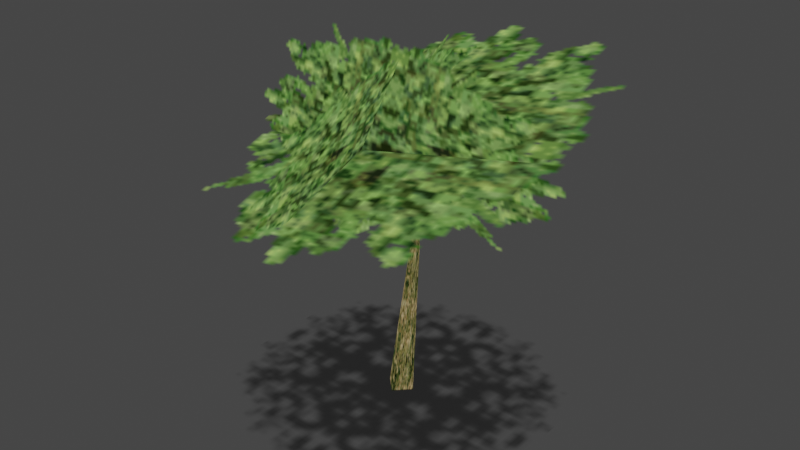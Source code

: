 # Source: DistantTree.blend  (saved by Blender 5.2.44; exported with 4.5.12 LTS)
import bpy
from mathutils import Matrix  # noqa: F401  (used for matrix-valued properties, if any)

bpy.ops.wm.read_factory_settings(use_empty=True)
scene = bpy.context.scene
scene.name = 'Scene'

# ---- collections
col_mrk_k_objtreeblow_nja = bpy.data.collections.new('mrk_k_objtreeblow.nja'); scene.collection.children.link(col_mrk_k_objtreeblow_nja)

# ---- images (referenced by path relative to the original .blend; pixels are not part of the script)
import os
ASSET_DIR = os.environ.get("B2B_ASSET_DIR", "")  # directory of the original .blend (textures are referenced by path, not embedded)
HERE = os.path.dirname(os.path.abspath(__file__))  # packed textures are extracted next to this script under _unpacked/

def load_image(name, relpath, width, height, colorspace="sRGB"):
    """Load a texture the original file referenced (path relative to the .blend, or extracted next to this script)."""
    p = next((c for c in (os.path.join(HERE, relpath), os.path.join(ASSET_DIR, relpath)) if relpath and os.path.exists(c)), "")
    if p:
        img = bpy.data.images.load(p, check_existing=True)
        img.name = name
    else:  # same state as the original file: an image datablock whose file is absent (Cycles renders it pink)
        img = bpy.data.images.new(name, width, height)
        img.source = "FILE"
        img.filepath = "//" + (relpath or name)
    img.colorspace_settings.name = colorspace
    return img
img_mr_064k_kawa = load_image('mr_064k_kawa', '_unpacked/mr_064k_kawa.c0827f38.png', 64, 64, 'sRGB')
img_mr_064k__loweda = load_image('mr_064k__loweda', '_unpacked/mr_064k__loweda.3ed16c83.png', 64, 64, 'sRGB')
img_mr_032k_pkage = load_image('mr_032k_pkage', '_unpacked/mr_032k_pkage.34be3ac7.png', 64, 64, 'sRGB')

# ---- materials (node trees are filled in below, after node groups)
mat_mrk_k_objtreeblow_nja_sa1mdl_0 = bpy.data.materials.new('mrk_k_objtreeblow.nja.sa1mdl_0')
mat_mrk_k_objtreeblow_nja_sa1mdl_0.use_transparent_shadow = False
mat_mrk_k_objtreeblow_nja_sa1mdl_0.preview_render_type = 'FLAT'
mat_mrk_k_objtreeblow_nja_sa1mdl_0.diffuse_color = (0.698, 0.698, 0.698, 1.0)
mat_mrk_k_objtreeblow_nja_sa1mdl_0.roughness = 0.9569
mat_mrk_k_objtreeblow_nja_sa1mdl_1 = bpy.data.materials.new('mrk_k_objtreeblow.nja.sa1mdl_1')
mat_mrk_k_objtreeblow_nja_sa1mdl_1.use_transparent_shadow = False
mat_mrk_k_objtreeblow_nja_sa1mdl_1.preview_render_type = 'FLAT'
mat_mrk_k_objtreeblow_nja_sa1mdl_1.diffuse_color = (0.698, 0.698, 0.698, 1.0)
mat_mrk_k_objtreeblow_nja_sa1mdl_1.roughness = 0.9569
mat_mrk_k_objtreeblow_nja_sa1mdl_2 = bpy.data.materials.new('mrk_k_objtreeblow.nja.sa1mdl_2')
mat_mrk_k_objtreeblow_nja_sa1mdl_2.use_transparent_shadow = False
mat_mrk_k_objtreeblow_nja_sa1mdl_2.preview_render_type = 'FLAT'
mat_mrk_k_objtreeblow_nja_sa1mdl_2.diffuse_color = (0.698, 0.698, 0.698, 1.0)
mat_mrk_k_objtreeblow_nja_sa1mdl_2.roughness = 0.9569

# ---- node groups
ng_distanttreenode = bpy.data.node_groups.new('DistantTreeNode', 'GeometryNodeTree')
_s = ng_distanttreenode.interface.new_socket(name='Geometry', in_out='OUTPUT', socket_type='NodeSocketGeometry')
_s = ng_distanttreenode.interface.new_socket(name='Geometry', in_out='INPUT', socket_type='NodeSocketGeometry')
ng_distanttreenode.interface.new_panel('SET Object Properties')
_s = ng_distanttreenode.interface.new_socket(name='BAMS X Rotation', in_out='INPUT', socket_type='NodeSocketInt')
_s = ng_distanttreenode.interface.new_socket(name='BAMS Y Rotation', in_out='INPUT', socket_type='NodeSocketInt')
_s = ng_distanttreenode.interface.new_socket(name='BAMS Z Rotation', in_out='INPUT', socket_type='NodeSocketInt')
_s = ng_distanttreenode.interface.new_socket(name='Scale X Property', in_out='INPUT', socket_type='NodeSocketFloat')
_s = ng_distanttreenode.interface.new_socket(name='Scale Y Property', in_out='INPUT', socket_type='NodeSocketFloat')
_s = ng_distanttreenode.interface.new_socket(name='Scale Z Property', in_out='INPUT', socket_type='NodeSocketFloat')
ng_distanttreenode.interface.new_panel('Geometry Node Info')
ng_distanttreenode.is_modifier = True
# nodes of 'DistantTreeNode' reference scene objects; filled in after objects exist

# ---- material node trees
mat_mrk_k_objtreeblow_nja_sa1mdl_0.use_nodes = True; mat_mrk_k_objtreeblow_nja_sa1mdl_0.node_tree.nodes.clear()
_N = mat_mrk_k_objtreeblow_nja_sa1mdl_0.node_tree.nodes; _L = mat_mrk_k_objtreeblow_nja_sa1mdl_0.node_tree.links
n0 = _N.new('ShaderNodeTexImage'); n0.name = 'SAIO Texture'; n0.location = (-40, 319)
n0.label = 'SAIO Texture'
n0.image = img_mr_064k_kawa
n1 = _N.new('ShaderNodeOutputMaterial'); n1.name = 'SAIO Output'; n1.location = (720, 360)
n1.label = 'SAIO Output'
_L.new(n0.outputs[0], n1.inputs[0])
n1.is_active_output = True
mat_mrk_k_objtreeblow_nja_sa1mdl_1.use_nodes = True; mat_mrk_k_objtreeblow_nja_sa1mdl_1.node_tree.nodes.clear()
_N = mat_mrk_k_objtreeblow_nja_sa1mdl_1.node_tree.nodes; _L = mat_mrk_k_objtreeblow_nja_sa1mdl_1.node_tree.links
n0 = _N.new('ShaderNodeTexImage'); n0.name = 'SAIO Texture'; n0.location = (-40, 319)
n0.label = 'SAIO Texture'
n0.image = img_mr_064k__loweda
n0.extension = 'MIRROR'
n1 = _N.new('ShaderNodeOutputMaterial'); n1.name = 'SAIO Output'; n1.location = (720, 360)
n1.label = 'SAIO Output'
n2 = _N.new('ShaderNodeMixShader'); n2.name = 'Mix Shader'; n2.location = (334, 274)
n3 = _N.new('ShaderNodeBsdfTransparent'); n3.name = 'Transparent BSDF'; n3.location = (31, 422)
_L.new(n0.outputs[0], n2.inputs[2])
_L.new(n3.outputs[0], n2.inputs[1])
_L.new(n0.outputs[1], n2.inputs[0])
_L.new(n2.outputs[0], n1.inputs[0])
n1.is_active_output = True
mat_mrk_k_objtreeblow_nja_sa1mdl_2.use_nodes = True; mat_mrk_k_objtreeblow_nja_sa1mdl_2.node_tree.nodes.clear()
_N = mat_mrk_k_objtreeblow_nja_sa1mdl_2.node_tree.nodes; _L = mat_mrk_k_objtreeblow_nja_sa1mdl_2.node_tree.links
n0 = _N.new('ShaderNodeTexImage'); n0.name = 'SAIO Texture'; n0.location = (-40, 319)
n0.label = 'SAIO Texture'
n0.image = img_mr_032k_pkage
n0.extension = 'MIRROR'
n1 = _N.new('ShaderNodeOutputMaterial'); n1.name = 'SAIO Output'; n1.location = (720, 360)
n1.label = 'SAIO Output'
n2 = _N.new('ShaderNodeMixShader'); n2.name = 'Mix Shader'; n2.location = (358, 280)
n3 = _N.new('ShaderNodeBsdfTransparent'); n3.name = 'Transparent BSDF'; n3.location = (53, 426)
_L.new(n0.outputs[0], n2.inputs[2])
_L.new(n3.outputs[0], n2.inputs[1])
_L.new(n0.outputs[1], n2.inputs[0])
_L.new(n2.outputs[0], n1.inputs[0])
n1.is_active_output = True

# ---- world
world_world = bpy.data.worlds.new('World'); scene.world = world_world
world_world.use_nodes = True; world_world.node_tree.nodes.clear()
_N = world_world.node_tree.nodes; _L = world_world.node_tree.links
n0 = _N.new('ShaderNodeOutputWorld'); n0.name = 'World Output'; n0.location = (300, 300)
n1 = _N.new('ShaderNodeBackground'); n1.name = 'Background'; n1.location = (10, 300)
n1.inputs[0].default_value = (0.05088, 0.05088, 0.05088, 1.0)
_L.new(n1.outputs[0], n0.inputs[0])
n0.is_active_output = True
world_world.color = (0.05088, 0.05088, 0.05088)
world_world.use_sun_shadow = False
world_world.sun_shadow_jitter_overblur = 0.0

# ---- meshes
me_distanttree = bpy.data.meshes.new('DistantTree')
me_distanttree.from_pydata([], [], [])
me_distanttree.update()
me_attach_0013157c = bpy.data.meshes.new('attach_0013157C')
me_attach_0013157c.from_pydata([(0.2129, -1.782, 106.4), (6.339, 0.6096, 0.09787), (6.841, 3.55, 63.34), (6.841, 3.55, 63.34), (0.4657, 6.483, 0.09787), (4.985, 5.797, 64.58), (4.985, 5.797, 64.58), (-5.408, 0.6096, 0.09787), (2.493, 3.55, 63.16), (2.493, 3.55, 63.16), (0.4657, -5.264, 0.09787), (4.985, 1.911, 63.16), (4.985, 1.911, 63.16), (72.18, -66.78, 94.18), (-72.63, -65.96, 70.15), (68.46, 74.78, 140.9), (-73.04, 76.02, 116.9), (-70.15, 10.62, 141.0), (-70.97, -7.178, 70.0), (70.11, -6.764, 141.0), (69.7, 6.895, 68.0), (13.84, -73.41, 140.0), (-11.81, -74.24, 71.0), (-11.81, 71.47, 134.1), (8.464, 70.64, 65.5), (-62.4, 62.4, 0.4), (-62.4, -62.4, 0.4), (62.4, 62.4, 0.4), (62.4, -62.4, 0.4)], [], [(12, 3, 0), (12, 0, 9), (9, 0, 6), (3, 6, 0), (5, 7, 8), (8, 7, 10), (8, 10, 11), (11, 10, 1), (11, 1, 2), (2, 1, 4), (2, 4, 5), (5, 4, 7), (20, 19, 18), (18, 19, 17), (16, 15, 14), (14, 15, 13), (24, 23, 22), (22, 23, 21), (28, 27, 26), (26, 27, 25)])
me_attach_0013157c.polygons.foreach_set('use_smooth', [True] * 20)
me_attach_0013157c.polygons.foreach_set('material_index', [0, 0, 0, 0, 0, 0, 0, 0, 0, 0, 0, 0, 1, 1, 1, 1, 1, 1, 2, 2])
_uv = me_attach_0013157c.uv_layers.new(name='UV')
_uv.uv.foreach_set('vector', [1.008, 4.867, 0.3686, 4.867, 1.722, 5.996, 1.008, 4.867, 1.722, 5.996, 1.059, 4.867, 1.059, 4.867, 1.722, 5.996, 0.6941, 4.867, 0.3686, 4.867, 0.6941, 4.867, 1.722, 5.996, 0.8275, 2.118, 1.502, 0.3373, 1.231, 2.118, 1.231, 2.118, 1.502, 0.3373, 1.824, 0.5882, 1.231, 2.118, 1.824, 0.5882, 1.361, 2.118, 1.361, 2.118, 1.824, 0.5882, 0.4667, 0.3373, 1.361, 2.118, 0.4667, 0.3373, 0.5059, 2.118, 0.5059, 2.118, 0.4667, 0.3373, 1.012, 0.5608, 0.5059, 2.118, 1.012, 0.5608, 0.8275, 2.118, 0.8275, 2.118, 1.012, 0.5608, 1.502, 0.3373, 0.0, 0.003922, 0.0, 1.0, 2.0, 0.003922, 2.0, 0.003922, 0.0, 1.0, 2.0, 1.0, 0.0, 0.003922, 0.0, 1.0, 2.0, 0.003922, 2.0, 0.003922, 0.0, 1.0, 2.0, 1.0, 0.0, 0.003922, 0.0, 1.0, 2.0, 0.003922, 2.0, 0.003922, 0.0, 1.0, 2.0, 1.0, 1.0, 0.9961, 1.0, 0.0, 0.0, 0.9961, 0.0, 0.9961, 1.0, 0.0, 0.0, 0.0])
me_attach_0013157c.materials.append(mat_mrk_k_objtreeblow_nja_sa1mdl_0)
me_attach_0013157c.materials.append(mat_mrk_k_objtreeblow_nja_sa1mdl_1)
me_attach_0013157c.materials.append(mat_mrk_k_objtreeblow_nja_sa1mdl_2)
me_attach_0013157c.update()
me_attach_0013157c.normals_split_custom_set([tuple(v) for v in zip(*[iter([0.1003, -0.9922, -0.07373, 0.9681, -0.2188, 0.122, -0.1048, -0.1283, 0.9862, 0.1003, -0.9922, -0.07373, -0.1048, -0.1283, 0.9862, -0.978, -0.1945, -0.0756, -0.978, -0.1945, -0.0756, -0.1048, -0.1283, 0.9862, 0.133, 0.9724, 0.1916, 0.9681, -0.2188, 0.122, 0.133, 0.9724, 0.1916, -0.1048, -0.1283, 0.9862, 0.05516, 0.9985, 0.005323, -0.9898, -0.04205, 0.1364, -0.9862, 0.1057, 0.1276, -0.9862, 0.1057, 0.1276, -0.9898, -0.04205, 0.1364, -0.008128, -0.9938, 0.1111, -0.9862, 0.1057, 0.1276, -0.008128, -0.9938, 0.1111, 0.07793, -0.9915, 0.1044, 0.07793, -0.9915, 0.1044, -0.008128, -0.9938, 0.1111, 0.9992, -0.03827, -0.009743, 0.07793, -0.9915, 0.1044, 0.9992, -0.03827, -0.009743, 0.9905, 0.1363, -0.0184, 0.9905, 0.1363, -0.0184, 0.9992, -0.03827, -0.009743, -0.01766, 0.9998, 0.01034, 0.9905, 0.1363, -0.0184, -0.01766, 0.9998, 0.01034, 0.05516, 0.9985, 0.005323, 0.05516, 0.9985, 0.005323, -0.01766, 0.9998, 0.01034, -0.9898, -0.04205, 0.1364, 0.09989, -0.9946, 0.02768, 0.09989, -0.9946, 0.02772, 0.09989, -0.9946, 0.02774, 0.09989, -0.9946, 0.02774, 0.09989, -0.9946, 0.02772, 0.09988, -0.9946, 0.02776, 0.1595, 0.3092, -0.9375, 0.1596, 0.3092, -0.9375, 0.1596, 0.3092, -0.9375, 0.1596, 0.3092, -0.9375, 0.1596, 0.3092, -0.9375, 0.1596, 0.3092, -0.9375, 0.9895, -0.1399, -0.03694, 0.9895, -0.1399, -0.03697, 0.9895, -0.1398, -0.03702, 0.9895, -0.1398, -0.03702, 0.9895, -0.1399, -0.03697, 0.9895, -0.1399, -0.037, 0.0, 0.0, 1.0, 0.0, 0.0, 1.0, 0.0, 0.0, 1.0, 0.0, 0.0, 1.0, 0.0, 0.0, 1.0, 0.0, 0.0, 1.0])] * 3)])

# ---- objects
ob_distanttree = bpy.data.objects.new('DistantTree', me_distanttree)
ob_000_object_00131608 = bpy.data.objects.new('000_object_00131608', me_attach_0013157c)
_N = ng_distanttreenode.nodes; _L = ng_distanttreenode.links
n0 = _N.new('NodeGroupOutput'); n0.name = 'Group Output'; n0.location = (-50, -101)
n1 = _N.new('GeometryNodeCollectionInfo'); n1.name = 'Collection Info'; n1.location = (-380, -80)
n1.inputs[0].default_value = col_mrk_k_objtreeblow_nja
_L.new(n1.outputs[0], n0.inputs[0])
n0.is_active_output = True

# ---- transforms, parenting, visibility, modifiers, constraints
ob_distanttree.location = (0.0, 0.0, 0.0)
_m = ob_distanttree.modifiers.new('GeometryNodes', 'NODES')
_m.node_group = ng_distanttreenode
ob_000_object_00131608.location = (0.0, -0.0, 0.0)
ob_000_object_00131608.empty_display_type = 'ARROWS'

# ---- collection membership
scene.collection.objects.link(ob_distanttree)
col_mrk_k_objtreeblow_nja.objects.link(ob_000_object_00131608)

# ---- scene / render settings (as saved in the file)
scene.frame_start = 1; scene.frame_end = 250; scene.frame_set(1)
scene.render.engine = 'BLENDER_EEVEE_NEXT'
scene.render.bake_bias = 0.0
scene.render.bake_samples = 0
scene.eevee.fast_gi_thickness_far = 0.0
scene.view_settings.view_transform = 'Filmic'
bpy.context.view_layer.update()

# ---- added for rendering (the .blend has no active camera and no usable light): camera, sun
cam_auto = bpy.data.cameras.new('AutoCamera')
cam_auto.lens = 50.0
cam_auto.sensor_width = 36.0
cam_auto.clip_end = 4093.32
ob_auto_camera = bpy.data.objects.new('AutoCamera', cam_auto)
scene.collection.objects.link(ob_auto_camera)
ob_auto_camera.location = (232.807, -278.993, 257.091)
ob_auto_camera.rotation_euler = (1.09748, -7.21219e-08, 0.694738)
scene.camera = ob_auto_camera
light_auto_sun = bpy.data.lights.new('AutoSun', 'SUN')
light_auto_sun.energy = 3.0
light_auto_sun.angle = 0.0523599
ob_auto_sun = bpy.data.objects.new('AutoSun', light_auto_sun)
scene.collection.objects.link(ob_auto_sun)
ob_auto_sun.rotation_euler = (0.872665, 0.174533, 0.523599)
bpy.context.view_layer.update()
